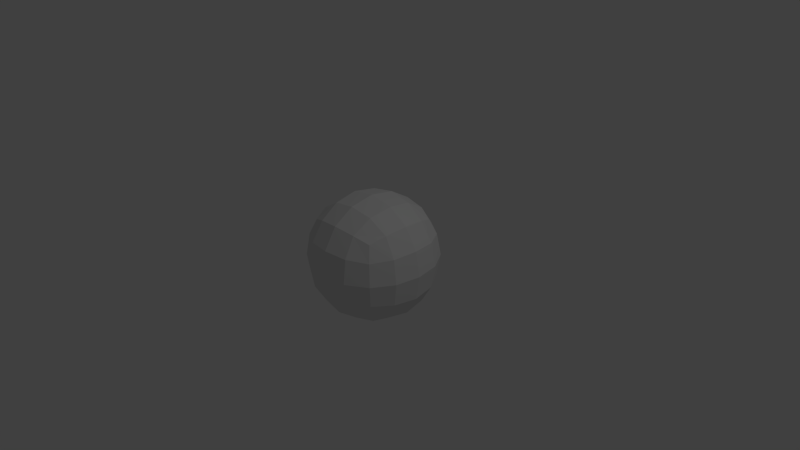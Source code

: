 # Source: BVP_startup.blend  (saved by Blender 2.72.0; exported with 4.5.12 LTS)
import bpy
from mathutils import Matrix  # noqa: F401  (used for matrix-valued properties, if any)

bpy.ops.wm.read_factory_settings(use_empty=True)
scene = bpy.context.scene
scene.name = 'Scene'

# ---- collections
col_collection_1 = bpy.data.collections.new('Collection 1'); scene.collection.children.link(col_collection_1)

# ---- materials (node trees are filled in below, after node groups)
mat_material = bpy.data.materials.new('Material')
mat_material.alpha_threshold = 0.0
mat_material.use_transparent_shadow = False
mat_material.roughness = 0.5
mat_material.line_color = (0.0, 0.0, 0.0, 1.0)

# ---- material node trees

# ---- world
world_world = bpy.data.worlds.new('World'); scene.world = world_world
world_world.color = (0.05088, 0.05088, 0.05088)
world_world.use_sun_shadow = False
world_world.sun_shadow_jitter_overblur = 0.0
world_world.cycles.sampling_method = 'MANUAL'
world_world.cycles.sample_map_resolution = 256

# ---- cameras
cam_camera = bpy.data.cameras.new('Camera')
cam_camera.clip_end = 100.0
cam_camera.lens = 35.0
cam_camera.sensor_width = 32.0
cam_camera.sensor_height = 18.0
cam_camera.ortho_scale = 7.314
cam_camera.dof.focus_distance = 0.0
cam_camera.dof.aperture_fstop = 128.0

# ---- lights
light_lamp = bpy.data.lights.new('Lamp', 'POINT')
light_lamp.transmission_factor = 0.0
light_lamp.cutoff_distance = 30.0
light_lamp.energy = 100.0
light_lamp.shadow_buffer_clip_start = 1.001
light_lamp.shadow_soft_size = 0.1
light_lamp.shadow_maximum_resolution = 0.006
light_lamp.use_absolute_resolution = True
light_lamp.cycles.use_multiple_importance_sampling = False

# ---- meshes
me_cube = bpy.data.meshes.new('Cube')
me_cube.from_pydata([(1.0, 1.0, -1.0), (1.0, -1.0, -1.0), (-1.0, -1.0, -1.0), (-1.0, 1.0, -1.0), (1.0, 1.0, 1.0), (1.0, -1.0, 1.0), (-1.0, -1.0, 1.0), (-1.0, 1.0, 1.0)], [], [(0, 1, 2, 3), (4, 7, 6, 5), (0, 4, 5, 1), (1, 5, 6, 2), (2, 6, 7, 3), (4, 0, 3, 7)])
me_cube.materials.append(mat_material)
me_cube.use_remesh_preserve_volume = False
me_cube.use_remesh_preserve_attributes = False
me_cube.use_mirror_vertex_groups = False
me_cube.update()

# ---- objects
ob_cube = bpy.data.objects.new('Cube', me_cube)
ob_lamp = bpy.data.objects.new('Lamp', light_lamp)
ob_camera = bpy.data.objects.new('Camera', cam_camera)

# ---- transforms, parenting, visibility, modifiers, constraints
ob_cube.location = (0.0, 0.0, 0.0)
ob_cube.lock_rotations_4d = False
ob_cube.empty_display_type = 'ARROWS'
ob_cube.lineart.crease_threshold = 0.0
_m = ob_cube.modifiers.new('Subsurf', 'SUBSURF')
_m.uv_smooth = 'PRESERVE_CORNERS'
_m.quality = 2
_m.levels = 0
_m.show_only_control_edges = False
ob_lamp.location = (4.076, 1.005, 5.904)
ob_lamp.rotation_euler = (0.6503, 0.05522, 1.866)
ob_lamp.lock_rotations_4d = False
ob_lamp.empty_display_type = 'ARROWS'
ob_lamp.color = (0.0, 0.0, 0.0, 0.0)
ob_lamp.lineart.crease_threshold = 0.0
ob_camera.location = (7.481, -6.508, 5.344)
ob_camera.rotation_euler = (1.109, 0.01082, 0.8149)
ob_camera.lock_rotations_4d = False
ob_camera.empty_display_type = 'ARROWS'
ob_camera.color = (0.0, 0.0, 0.0, 0.0)
ob_camera.display_type = 'WIRE'
ob_camera.lineart.crease_threshold = 0.0

# ---- collection membership
col_collection_1.objects.link(ob_cube)
col_collection_1.objects.link(ob_lamp)
col_collection_1.objects.link(ob_camera)

# ---- scene / render settings (as saved in the file)
scene.camera = ob_camera
scene.frame_start = 1; scene.frame_end = 250; scene.frame_set(0)
scene.render.engine = 'BLENDER_EEVEE_NEXT'
scene.render.resolution_percentage = 50
scene.render.dither_intensity = 0.0
scene.cycles.use_denoising = False
scene.cycles.samples = 10
scene.cycles.sampling_pattern = 'TABULATED_SOBOL'
scene.cycles.light_sampling_threshold = 0.0
scene.cycles.use_adaptive_sampling = False
scene.cycles.use_light_tree = False
scene.cycles.blur_glossy = 0.0
scene.cycles.pixel_filter_type = 'GAUSSIAN'
scene.cycles.sample_clamp_indirect = 0.0
scene.view_settings.view_transform = 'Standard'
bpy.context.view_layer.update()
